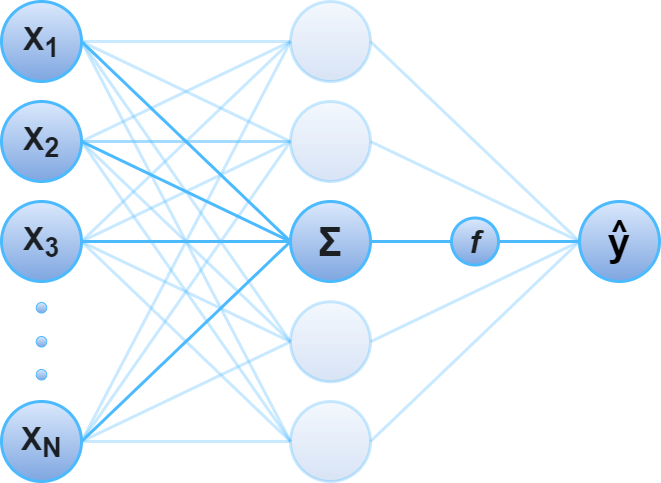

The diagram above was exported from draw.io. Its source (the exported page's mxGraphModel, read from the mxfile embedded in the PNG):
<mxGraphModel dx="851" dy="642" grid="0" gridSize="10" guides="1" tooltips="1" connect="1" arrows="1" fold="1" page="1" pageScale="1" pageWidth="850" pageHeight="1100" background="#1B1F23" math="0" shadow="0">
  <root>
    <mxCell id="0" />
    <mxCell id="1" parent="0" />
    <mxCell id="A-stZt3jcIsMQUy6okMT-59" value="" style="endArrow=none;html=1;strokeWidth=3;entryX=0;entryY=0.5;entryDx=0;entryDy=0;strokeColor=#4bbaff;exitX=1;exitY=0.5;exitDx=0;exitDy=0;endFill=0;opacity=30;sketch=0;" parent="1" source="A-stZt3jcIsMQUy6okMT-2" target="A-stZt3jcIsMQUy6okMT-58" edge="1">
      <mxGeometry width="50" height="50" relative="1" as="geometry">
        <mxPoint x="186" y="305" as="sourcePoint" />
        <mxPoint x="491" y="233.8" as="targetPoint" />
      </mxGeometry>
    </mxCell>
    <mxCell id="A-stZt3jcIsMQUy6okMT-60" value="" style="endArrow=none;html=1;strokeWidth=3;entryX=0;entryY=0.5;entryDx=0;entryDy=0;strokeColor=#4BBAFF;exitX=1;exitY=0.5;exitDx=0;exitDy=0;endFill=0;opacity=30;sketch=0;" parent="1" source="A-stZt3jcIsMQUy6okMT-3" target="A-stZt3jcIsMQUy6okMT-58" edge="1">
      <mxGeometry width="50" height="50" relative="1" as="geometry">
        <mxPoint x="133" y="233.8" as="sourcePoint" />
        <mxPoint x="491" y="233.8" as="targetPoint" />
      </mxGeometry>
    </mxCell>
    <mxCell id="A-stZt3jcIsMQUy6okMT-61" value="" style="endArrow=none;html=1;strokeWidth=3;entryX=0;entryY=0.5;entryDx=0;entryDy=0;strokeColor=#4BBAFF;exitX=1;exitY=0.5;exitDx=0;exitDy=0;endFill=0;opacity=30;sketch=0;" parent="1" source="A-stZt3jcIsMQUy6okMT-1" target="A-stZt3jcIsMQUy6okMT-58" edge="1">
      <mxGeometry width="50" height="50" relative="1" as="geometry">
        <mxPoint x="133" y="133.8" as="sourcePoint" />
        <mxPoint x="491" y="233.8" as="targetPoint" />
      </mxGeometry>
    </mxCell>
    <mxCell id="A-stZt3jcIsMQUy6okMT-62" value="" style="endArrow=none;html=1;strokeWidth=3;entryX=0;entryY=0.5;entryDx=0;entryDy=0;strokeColor=#4BBAFF;exitX=1;exitY=0.5;exitDx=0;exitDy=0;endFill=0;opacity=30;sketch=0;" parent="1" source="A-stZt3jcIsMQUy6okMT-4" target="A-stZt3jcIsMQUy6okMT-58" edge="1">
      <mxGeometry width="50" height="50" relative="1" as="geometry">
        <mxPoint x="133" y="23.8" as="sourcePoint" />
        <mxPoint x="491" y="233.8" as="targetPoint" />
      </mxGeometry>
    </mxCell>
    <mxCell id="A-stZt3jcIsMQUy6okMT-1" value="&lt;b style=&quot;font-size: 32px&quot;&gt;&lt;font color=&quot;#1b1f23&quot;&gt;X&lt;sub&gt;N&lt;/sub&gt;&lt;/font&gt;&lt;/b&gt;" style="ellipse;whiteSpace=wrap;html=1;aspect=fixed;fillColor=#dae8fc;gradientColor=#7ea6e0;strokeWidth=3;strokeColor=#4BBAFF;sketch=0;" parent="1" vertex="1">
      <mxGeometry x="88" y="503" width="80" height="80" as="geometry" />
    </mxCell>
    <mxCell id="A-stZt3jcIsMQUy6okMT-2" value="&lt;b style=&quot;font-size: 32px&quot;&gt;&lt;font color=&quot;#1b1f23&quot;&gt;X&lt;sub&gt;3&lt;/sub&gt;&lt;/font&gt;&lt;/b&gt;" style="ellipse;whiteSpace=wrap;html=1;aspect=fixed;fillColor=#dae8fc;gradientColor=#7ea6e0;strokeWidth=3;strokeColor=#4BBAFF;sketch=0;" parent="1" vertex="1">
      <mxGeometry x="88" y="303" width="80" height="80" as="geometry" />
    </mxCell>
    <mxCell id="A-stZt3jcIsMQUy6okMT-3" value="&lt;b style=&quot;font-size: 32px&quot;&gt;&lt;font color=&quot;#1b1f23&quot;&gt;X&lt;sub&gt;2&lt;/sub&gt;&lt;/font&gt;&lt;/b&gt;" style="ellipse;whiteSpace=wrap;html=1;aspect=fixed;fillColor=#dae8fc;gradientColor=#7ea6e0;strokeWidth=3;strokeColor=#4BBAFF;sketch=0;" parent="1" vertex="1">
      <mxGeometry x="88" y="203" width="80" height="80" as="geometry" />
    </mxCell>
    <mxCell id="A-stZt3jcIsMQUy6okMT-4" value="&lt;b style=&quot;color: rgb(27 , 31 , 35) ; font-size: 32px&quot;&gt;X&lt;sub&gt;1&lt;/sub&gt;&lt;/b&gt;" style="ellipse;whiteSpace=wrap;html=1;aspect=fixed;fillColor=#dae8fc;gradientColor=#7ea6e0;strokeWidth=3;strokeColor=#4BBAFF;sketch=0;" parent="1" vertex="1">
      <mxGeometry x="88" y="103" width="80" height="80" as="geometry" />
    </mxCell>
    <mxCell id="A-stZt3jcIsMQUy6okMT-5" style="edgeStyle=orthogonalEdgeStyle;rounded=0;orthogonalLoop=1;jettySize=auto;html=1;exitX=0.5;exitY=1;exitDx=0;exitDy=0;sketch=0;" parent="1" source="A-stZt3jcIsMQUy6okMT-3" target="A-stZt3jcIsMQUy6okMT-3" edge="1">
      <mxGeometry relative="1" as="geometry" />
    </mxCell>
    <mxCell id="A-stZt3jcIsMQUy6okMT-48" value="" style="ellipse;whiteSpace=wrap;html=1;aspect=fixed;strokeColor=#4BBAFF;strokeWidth=1;fillColor=#DAE8FC;gradientColor=#7EA6E0;sketch=0;" parent="1" vertex="1">
      <mxGeometry x="122.75" y="404" width="10.5" height="10.5" as="geometry" />
    </mxCell>
    <mxCell id="A-stZt3jcIsMQUy6okMT-52" value="" style="ellipse;whiteSpace=wrap;html=1;aspect=fixed;strokeColor=#4BBAFF;strokeWidth=1;fillColor=#DAE8FC;gradientColor=#7EA6E0;sketch=0;" parent="1" vertex="1">
      <mxGeometry x="122.75" y="438" width="10.5" height="10.5" as="geometry" />
    </mxCell>
    <mxCell id="A-stZt3jcIsMQUy6okMT-53" value="" style="ellipse;whiteSpace=wrap;html=1;aspect=fixed;strokeColor=#4BBAFF;strokeWidth=1;fillColor=#DAE8FC;gradientColor=#7EA6E0;sketch=0;" parent="1" vertex="1">
      <mxGeometry x="122.75" y="471" width="10.5" height="10.5" as="geometry" />
    </mxCell>
    <mxCell id="A-stZt3jcIsMQUy6okMT-58" value="" style="ellipse;whiteSpace=wrap;html=1;aspect=fixed;fillColor=#dae8fc;gradientColor=#7ea6e0;strokeWidth=3;strokeColor=#4BBAFF;opacity=30;sketch=0;" parent="1" vertex="1">
      <mxGeometry x="377" y="103" width="80" height="80" as="geometry" />
    </mxCell>
    <mxCell id="A-stZt3jcIsMQUy6okMT-69" value="" style="endArrow=none;html=1;strokeWidth=3;entryX=0;entryY=0.5;entryDx=0;entryDy=0;strokeColor=#4bbaff;exitX=1;exitY=0.5;exitDx=0;exitDy=0;endFill=0;opacity=30;sketch=0;" parent="1" source="A-stZt3jcIsMQUy6okMT-2" target="A-stZt3jcIsMQUy6okMT-73" edge="1">
      <mxGeometry width="50" height="50" relative="1" as="geometry">
        <mxPoint x="178" y="353" as="sourcePoint" />
        <mxPoint x="501" y="243.8" as="targetPoint" />
      </mxGeometry>
    </mxCell>
    <mxCell id="A-stZt3jcIsMQUy6okMT-70" value="" style="endArrow=none;html=1;strokeWidth=3;entryX=0;entryY=0.5;entryDx=0;entryDy=0;strokeColor=#4BBAFF;exitX=1;exitY=0.5;exitDx=0;exitDy=0;endFill=0;opacity=50;sketch=0;" parent="1" source="A-stZt3jcIsMQUy6okMT-3" target="A-stZt3jcIsMQUy6okMT-73" edge="1">
      <mxGeometry width="50" height="50" relative="1" as="geometry">
        <mxPoint x="178" y="253" as="sourcePoint" />
        <mxPoint x="501" y="243.8" as="targetPoint" />
      </mxGeometry>
    </mxCell>
    <mxCell id="A-stZt3jcIsMQUy6okMT-71" value="" style="endArrow=none;html=1;strokeWidth=3;entryX=0;entryY=0.5;entryDx=0;entryDy=0;strokeColor=#4BBAFF;exitX=1;exitY=0.5;exitDx=0;exitDy=0;endFill=0;opacity=30;sketch=0;" parent="1" source="A-stZt3jcIsMQUy6okMT-1" target="A-stZt3jcIsMQUy6okMT-73" edge="1">
      <mxGeometry width="50" height="50" relative="1" as="geometry">
        <mxPoint x="178" y="553" as="sourcePoint" />
        <mxPoint x="501" y="243.8" as="targetPoint" />
      </mxGeometry>
    </mxCell>
    <mxCell id="A-stZt3jcIsMQUy6okMT-72" value="" style="endArrow=none;html=1;strokeWidth=3;entryX=0;entryY=0.5;entryDx=0;entryDy=0;strokeColor=#4BBAFF;exitX=1;exitY=0.5;exitDx=0;exitDy=0;endFill=0;opacity=30;sketch=0;" parent="1" source="A-stZt3jcIsMQUy6okMT-4" target="A-stZt3jcIsMQUy6okMT-73" edge="1">
      <mxGeometry width="50" height="50" relative="1" as="geometry">
        <mxPoint x="225" y="115" as="sourcePoint" />
        <mxPoint x="501" y="243.8" as="targetPoint" />
      </mxGeometry>
    </mxCell>
    <mxCell id="A-stZt3jcIsMQUy6okMT-73" value="" style="ellipse;whiteSpace=wrap;html=1;aspect=fixed;fillColor=#dae8fc;gradientColor=#7ea6e0;strokeWidth=3;strokeColor=#4BBAFF;opacity=30;sketch=0;" parent="1" vertex="1">
      <mxGeometry x="377" y="203" width="80" height="80" as="geometry" />
    </mxCell>
    <mxCell id="A-stZt3jcIsMQUy6okMT-75" value="" style="endArrow=none;html=1;strokeWidth=3;entryX=0;entryY=0.5;entryDx=0;entryDy=0;strokeColor=#4bbaff;exitX=1;exitY=0.5;exitDx=0;exitDy=0;endFill=0;sketch=0;" parent="1" source="A-stZt3jcIsMQUy6okMT-2" target="A-stZt3jcIsMQUy6okMT-79" edge="1">
      <mxGeometry width="50" height="50" relative="1" as="geometry">
        <mxPoint x="168" y="543.27" as="sourcePoint" />
        <mxPoint x="491" y="434.07000000000005" as="targetPoint" />
      </mxGeometry>
    </mxCell>
    <mxCell id="A-stZt3jcIsMQUy6okMT-76" value="" style="endArrow=none;html=1;strokeWidth=3;entryX=0;entryY=0.5;entryDx=0;entryDy=0;strokeColor=#4BBAFF;exitX=1;exitY=0.5;exitDx=0;exitDy=0;endFill=0;sketch=0;" parent="1" source="A-stZt3jcIsMQUy6okMT-3" target="A-stZt3jcIsMQUy6okMT-79" edge="1">
      <mxGeometry width="50" height="50" relative="1" as="geometry">
        <mxPoint x="168" y="443.27" as="sourcePoint" />
        <mxPoint x="491" y="434.07000000000005" as="targetPoint" />
      </mxGeometry>
    </mxCell>
    <mxCell id="A-stZt3jcIsMQUy6okMT-77" value="" style="endArrow=none;html=1;strokeWidth=3;entryX=0;entryY=0.5;entryDx=0;entryDy=0;strokeColor=#4BBAFF;exitX=1;exitY=0.5;exitDx=0;exitDy=0;anchorPointDirection=1;endFill=0;sketch=0;" parent="1" source="A-stZt3jcIsMQUy6okMT-1" target="A-stZt3jcIsMQUy6okMT-79" edge="1">
      <mxGeometry width="50" height="50" relative="1" as="geometry">
        <mxPoint x="168" y="743.27" as="sourcePoint" />
        <mxPoint x="491" y="434.07000000000005" as="targetPoint" />
      </mxGeometry>
    </mxCell>
    <mxCell id="A-stZt3jcIsMQUy6okMT-78" value="" style="endArrow=none;html=1;strokeWidth=3;entryX=0;entryY=0.5;entryDx=0;entryDy=0;strokeColor=#4BBAFF;exitX=1;exitY=0.5;exitDx=0;exitDy=0;endFill=0;sketch=0;" parent="1" source="A-stZt3jcIsMQUy6okMT-4" target="A-stZt3jcIsMQUy6okMT-79" edge="1">
      <mxGeometry width="50" height="50" relative="1" as="geometry">
        <mxPoint x="165.1891444131311" y="356.9998179832402" as="sourcePoint" />
        <mxPoint x="491" y="434.07000000000005" as="targetPoint" />
      </mxGeometry>
    </mxCell>
    <mxCell id="A-stZt3jcIsMQUy6okMT-79" value="&lt;b style=&quot;font-size: 40px&quot;&gt;&lt;font color=&quot;#1b1f23&quot;&gt;&lt;span style=&quot;font-family: &amp;#34;roboto&amp;#34; , &amp;#34;arial&amp;#34; , sans-serif ; text-align: left&quot;&gt;Σ&lt;/span&gt;&lt;/font&gt;&lt;/b&gt;" style="ellipse;whiteSpace=wrap;html=1;aspect=fixed;fillColor=#dae8fc;gradientColor=#7ea6e0;strokeWidth=3;strokeColor=#4BBAFF;sketch=0;" parent="1" vertex="1">
      <mxGeometry x="377" y="303" width="80" height="80" as="geometry" />
    </mxCell>
    <mxCell id="A-stZt3jcIsMQUy6okMT-89" value="" style="endArrow=none;html=1;strokeWidth=3;entryX=0;entryY=0.5;entryDx=0;entryDy=0;strokeColor=#4bbaff;exitX=1;exitY=0.5;exitDx=0;exitDy=0;endFill=0;opacity=30;sketch=0;" parent="1" source="A-stZt3jcIsMQUy6okMT-58" target="A-stZt3jcIsMQUy6okMT-92" edge="1">
      <mxGeometry width="50" height="50" relative="1" as="geometry">
        <mxPoint x="463" y="543.39" as="sourcePoint" />
        <mxPoint x="778" y="393.92" as="targetPoint" />
      </mxGeometry>
    </mxCell>
    <mxCell id="A-stZt3jcIsMQUy6okMT-90" value="" style="endArrow=none;html=1;strokeWidth=3;entryX=0;entryY=0.5;entryDx=0;entryDy=0;strokeColor=#4BBAFF;exitX=1;exitY=0.5;exitDx=0;exitDy=0;endFill=0;opacity=30;sketch=0;" parent="1" source="A-stZt3jcIsMQUy6okMT-73" target="A-stZt3jcIsMQUy6okMT-92" edge="1">
      <mxGeometry width="50" height="50" relative="1" as="geometry">
        <mxPoint x="463" y="443.12" as="sourcePoint" />
        <mxPoint x="778" y="393.92" as="targetPoint" />
      </mxGeometry>
    </mxCell>
    <mxCell id="A-stZt3jcIsMQUy6okMT-91" value="" style="endArrow=none;html=1;strokeWidth=3;entryX=0;entryY=0.5;entryDx=0;entryDy=0;strokeColor=#4BBAFF;endFill=0;exitX=1;exitY=0.5;exitDx=0;exitDy=0;sketch=0;" parent="1" source="1TnrqYIRhdanRDEfpSTz-17" target="A-stZt3jcIsMQUy6okMT-92" edge="1">
      <mxGeometry width="50" height="50" relative="1" as="geometry">
        <mxPoint x="655" y="569" as="sourcePoint" />
        <mxPoint x="778" y="393.92" as="targetPoint" />
      </mxGeometry>
    </mxCell>
    <mxCell id="A-stZt3jcIsMQUy6okMT-92" value="&lt;font size=&quot;1&quot;&gt;&lt;b style=&quot;font-size: 40px&quot;&gt;y&lt;/b&gt;&lt;/font&gt;" style="ellipse;whiteSpace=wrap;html=1;aspect=fixed;fillColor=#dae8fc;gradientColor=#7ea6e0;strokeWidth=3;strokeColor=#4BBAFF;sketch=0;" parent="1" vertex="1">
      <mxGeometry x="666" y="303" width="80" height="80" as="geometry" />
    </mxCell>
    <mxCell id="A-stZt3jcIsMQUy6okMT-102" value="" style="ellipse;whiteSpace=wrap;html=1;aspect=fixed;fillColor=#dae8fc;gradientColor=#7ea6e0;strokeWidth=3;strokeColor=#4BBAFF;opacity=30;sketch=0;" parent="1" vertex="1">
      <mxGeometry x="377" y="403.25" width="80" height="80" as="geometry" />
    </mxCell>
    <mxCell id="A-stZt3jcIsMQUy6okMT-103" value="" style="endArrow=none;html=1;strokeWidth=3;entryX=0;entryY=0.5;entryDx=0;entryDy=0;strokeColor=#4BBAFF;exitX=1;exitY=0.5;exitDx=0;exitDy=0;anchorPointDirection=1;endFill=0;opacity=30;sketch=0;" parent="1" source="A-stZt3jcIsMQUy6okMT-1" target="A-stZt3jcIsMQUy6okMT-102" edge="1">
      <mxGeometry width="50" height="50" relative="1" as="geometry">
        <mxPoint x="168" y="643.25" as="sourcePoint" />
        <mxPoint x="491" y="534.32" as="targetPoint" />
      </mxGeometry>
    </mxCell>
    <mxCell id="A-stZt3jcIsMQUy6okMT-104" value="" style="endArrow=none;html=1;strokeWidth=3;entryX=0;entryY=0.5;entryDx=0;entryDy=0;strokeColor=#4bbaff;exitX=1;exitY=0.5;exitDx=0;exitDy=0;endFill=0;opacity=30;sketch=0;" parent="1" source="A-stZt3jcIsMQUy6okMT-4" target="A-stZt3jcIsMQUy6okMT-102" edge="1">
      <mxGeometry width="50" height="50" relative="1" as="geometry">
        <mxPoint x="168" y="443.25" as="sourcePoint" />
        <mxPoint x="491" y="534.32" as="targetPoint" />
      </mxGeometry>
    </mxCell>
    <mxCell id="A-stZt3jcIsMQUy6okMT-105" value="" style="endArrow=none;html=1;strokeWidth=3;entryX=0;entryY=0.5;entryDx=0;entryDy=0;strokeColor=#4BBAFF;exitX=1;exitY=0.5;exitDx=0;exitDy=0;endFill=0;opacity=30;sketch=0;" parent="1" target="A-stZt3jcIsMQUy6okMT-102" edge="1">
      <mxGeometry width="50" height="50" relative="1" as="geometry">
        <mxPoint x="168" y="343.25" as="sourcePoint" />
        <mxPoint x="491" y="534.32" as="targetPoint" />
      </mxGeometry>
    </mxCell>
    <mxCell id="A-stZt3jcIsMQUy6okMT-106" value="" style="endArrow=none;html=1;strokeWidth=3;entryX=0;entryY=0.5;entryDx=0;entryDy=0;strokeColor=#4BBAFF;exitX=1;exitY=0.5;exitDx=0;exitDy=0;endFill=0;opacity=30;sketch=0;" parent="1" target="A-stZt3jcIsMQUy6okMT-102" edge="1">
      <mxGeometry width="50" height="50" relative="1" as="geometry">
        <mxPoint x="168" y="243.25" as="sourcePoint" />
        <mxPoint x="491" y="534.32" as="targetPoint" />
      </mxGeometry>
    </mxCell>
    <mxCell id="A-stZt3jcIsMQUy6okMT-107" value="" style="ellipse;whiteSpace=wrap;html=1;aspect=fixed;fillColor=#dae8fc;gradientColor=#7ea6e0;strokeWidth=3;strokeColor=#4BBAFF;opacity=30;sketch=0;" parent="1" vertex="1">
      <mxGeometry x="377" y="503" width="80" height="80" as="geometry" />
    </mxCell>
    <mxCell id="A-stZt3jcIsMQUy6okMT-108" value="" style="endArrow=none;html=1;strokeWidth=3;entryX=0;entryY=0.5;entryDx=0;entryDy=0;strokeColor=#4BBAFF;exitX=1;exitY=0.5;exitDx=0;exitDy=0;anchorPointDirection=1;endFill=0;opacity=30;sketch=0;" parent="1" source="A-stZt3jcIsMQUy6okMT-3" target="A-stZt3jcIsMQUy6okMT-107" edge="1">
      <mxGeometry width="50" height="50" relative="1" as="geometry">
        <mxPoint x="168" y="743" as="sourcePoint" />
        <mxPoint x="491" y="634.07" as="targetPoint" />
      </mxGeometry>
    </mxCell>
    <mxCell id="A-stZt3jcIsMQUy6okMT-109" value="" style="endArrow=none;html=1;strokeWidth=3;entryX=0;entryY=0.5;entryDx=0;entryDy=0;strokeColor=#4bbaff;exitX=1;exitY=0.5;exitDx=0;exitDy=0;endFill=0;opacity=30;sketch=0;" parent="1" target="A-stZt3jcIsMQUy6okMT-107" edge="1">
      <mxGeometry width="50" height="50" relative="1" as="geometry">
        <mxPoint x="168" y="543" as="sourcePoint" />
        <mxPoint x="491" y="634.07" as="targetPoint" />
      </mxGeometry>
    </mxCell>
    <mxCell id="A-stZt3jcIsMQUy6okMT-110" value="" style="endArrow=none;html=1;strokeWidth=3;entryX=0;entryY=0.5;entryDx=0;entryDy=0;strokeColor=#4BBAFF;exitX=1;exitY=0.5;exitDx=0;exitDy=0;endFill=0;opacity=30;sketch=0;" parent="1" source="A-stZt3jcIsMQUy6okMT-4" target="A-stZt3jcIsMQUy6okMT-107" edge="1">
      <mxGeometry width="50" height="50" relative="1" as="geometry">
        <mxPoint x="168" y="443" as="sourcePoint" />
        <mxPoint x="491" y="634.07" as="targetPoint" />
      </mxGeometry>
    </mxCell>
    <mxCell id="A-stZt3jcIsMQUy6okMT-111" value="" style="endArrow=none;html=1;strokeWidth=3;entryX=0;entryY=0.5;entryDx=0;entryDy=0;strokeColor=#4BBAFF;exitX=1;exitY=0.5;exitDx=0;exitDy=0;endFill=0;opacity=30;sketch=0;" parent="1" target="A-stZt3jcIsMQUy6okMT-107" edge="1">
      <mxGeometry width="50" height="50" relative="1" as="geometry">
        <mxPoint x="168" y="343" as="sourcePoint" />
        <mxPoint x="491" y="634.07" as="targetPoint" />
      </mxGeometry>
    </mxCell>
    <mxCell id="A-stZt3jcIsMQUy6okMT-112" value="" style="endArrow=none;html=1;strokeWidth=3;entryX=0;entryY=0.5;entryDx=0;entryDy=0;strokeColor=#4BBAFF;exitX=1;exitY=0.5;exitDx=0;exitDy=0;endFill=0;opacity=30;sketch=0;" parent="1" source="A-stZt3jcIsMQUy6okMT-102" target="A-stZt3jcIsMQUy6okMT-92" edge="1">
      <mxGeometry width="50" height="50" relative="1" as="geometry">
        <mxPoint x="467" y="253" as="sourcePoint" />
        <mxPoint x="676" y="353" as="targetPoint" />
      </mxGeometry>
    </mxCell>
    <mxCell id="A-stZt3jcIsMQUy6okMT-113" value="" style="endArrow=none;html=1;strokeWidth=3;strokeColor=#4BBAFF;exitX=0;exitY=0.5;exitDx=0;exitDy=0;endFill=0;entryX=1;entryY=0.5;entryDx=0;entryDy=0;opacity=30;sketch=0;" parent="1" source="A-stZt3jcIsMQUy6okMT-92" target="A-stZt3jcIsMQUy6okMT-107" edge="1">
      <mxGeometry width="50" height="50" relative="1" as="geometry">
        <mxPoint x="477" y="263" as="sourcePoint" />
        <mxPoint x="528" y="536" as="targetPoint" />
      </mxGeometry>
    </mxCell>
    <mxCell id="1TnrqYIRhdanRDEfpSTz-17" value="&lt;font color=&quot;#1b1f23&quot; size=&quot;1&quot;&gt;&lt;i&gt;&lt;b style=&quot;font-size: 32px&quot;&gt;f&lt;/b&gt;&lt;/i&gt;&lt;/font&gt;" style="ellipse;whiteSpace=wrap;html=1;aspect=fixed;fillColor=#dae8fc;gradientColor=#7ea6e0;strokeWidth=3;strokeColor=#4BBAFF;connectable=0;sketch=0;" parent="1" vertex="1">
      <mxGeometry x="538" y="319.5" width="47" height="47" as="geometry" />
    </mxCell>
    <mxCell id="1TnrqYIRhdanRDEfpSTz-19" value="" style="endArrow=none;html=1;strokeWidth=3;entryX=0;entryY=0.5;entryDx=0;entryDy=0;strokeColor=#4BBAFF;exitX=1;exitY=0.5;exitDx=0;exitDy=0;endFill=0;sketch=0;" parent="1" source="A-stZt3jcIsMQUy6okMT-79" target="1TnrqYIRhdanRDEfpSTz-17" edge="1">
      <mxGeometry width="50" height="50" relative="1" as="geometry">
        <mxPoint x="600" y="578" as="sourcePoint" />
        <mxPoint x="676.0000000000002" y="453.25" as="targetPoint" />
      </mxGeometry>
    </mxCell>
    <mxCell id="1TnrqYIRhdanRDEfpSTz-32" value="&lt;font size=&quot;1&quot;&gt;&lt;b style=&quot;font-size: 32px&quot;&gt;^&lt;/b&gt;&lt;/font&gt;" style="text;html=1;align=center;verticalAlign=middle;resizable=0;points=[];autosize=1;sketch=0;" parent="1" vertex="1">
      <mxGeometry x="691.5" y="319.5" width="29" height="26" as="geometry" />
    </mxCell>
  </root>
</mxGraphModel>